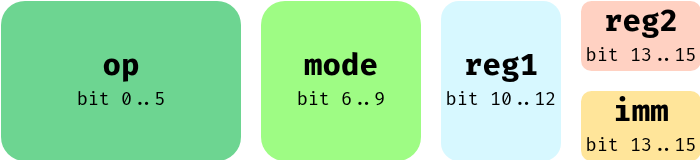

The diagram above was exported from draw.io. Its source (the exported page's mxGraphModel, read from the mxfile embedded in the PNG):
<mxGraphModel dx="396" dy="279" grid="1" gridSize="10" guides="1" tooltips="1" connect="1" arrows="1" fold="1" page="1" pageScale="1" pageWidth="850" pageHeight="1100" math="0" shadow="0">
  <root>
    <mxCell id="0" />
    <mxCell id="1" parent="0" />
    <mxCell id="2" value="&lt;b&gt;&lt;font style=&quot;font-size: 15px;&quot;&gt;op&lt;/font&gt;&lt;/b&gt;&lt;div&gt;&lt;font style=&quot;font-size: 9px;&quot;&gt;bit 0..5&lt;/font&gt;&lt;/div&gt;" style="rounded=1;whiteSpace=wrap;html=1;fillColor=light-dark(#C0FDAF,#6DD591);fontFamily=FiraCode Nerd Font;fontColor=#000000;strokeColor=none;" vertex="1" parent="1">
      <mxGeometry x="80" y="200" width="120" height="80" as="geometry" />
    </mxCell>
    <mxCell id="3" value="&lt;b style=&quot;font-family: &amp;quot;FiraCode Nerd Font&amp;quot;;&quot;&gt;&lt;font style=&quot;font-size: 15px;&quot;&gt;mode&lt;/font&gt;&lt;/b&gt;&lt;div style=&quot;font-family: &amp;quot;FiraCode Nerd Font&amp;quot;;&quot;&gt;&lt;font style=&quot;font-size: 9px;&quot;&gt;bit 6..9&lt;/font&gt;&lt;/div&gt;" style="rounded=1;whiteSpace=wrap;html=1;strokeColor=none;fillColor=#9EFC84;fontColor=#000000;" vertex="1" parent="1">
      <mxGeometry x="210" y="200" width="80" height="80" as="geometry" />
    </mxCell>
    <mxCell id="4" value="&lt;b style=&quot;font-family: &amp;quot;FiraCode Nerd Font&amp;quot;;&quot;&gt;&lt;font style=&quot;font-size: 15px;&quot;&gt;reg1&lt;/font&gt;&lt;/b&gt;&lt;div style=&quot;font-family: &amp;quot;FiraCode Nerd Font&amp;quot;;&quot;&gt;&lt;font style=&quot;font-size: 9px;&quot;&gt;bit 10..12&lt;/font&gt;&lt;/div&gt;" style="rounded=1;whiteSpace=wrap;html=1;gradientColor=none;fillColor=#D7F8FF;fontColor=#000000;strokeColor=none;" vertex="1" parent="1">
      <mxGeometry x="300" y="200" width="60" height="80" as="geometry" />
    </mxCell>
    <mxCell id="5" value="&lt;font face=&quot;FiraCode Nerd Font&quot;&gt;&lt;span style=&quot;font-size: 15px;&quot;&gt;&lt;b&gt;reg2&lt;/b&gt;&lt;/span&gt;&lt;/font&gt;&lt;br&gt;&lt;div style=&quot;font-family: &amp;quot;FiraCode Nerd Font&amp;quot;;&quot;&gt;&lt;font style=&quot;font-size: 9px;&quot;&gt;bit 13..15&lt;/font&gt;&lt;/div&gt;" style="rounded=1;whiteSpace=wrap;html=1;strokeColor=none;fontColor=#000000;fillColor=#FFD1C2;" vertex="1" parent="1">
      <mxGeometry x="370" y="200" width="60" height="35" as="geometry" />
    </mxCell>
    <mxCell id="6" value="&lt;b style=&quot;font-family: &amp;quot;FiraCode Nerd Font&amp;quot;;&quot;&gt;&lt;font style=&quot;font-size: 15px;&quot;&gt;imm&lt;/font&gt;&lt;/b&gt;&lt;div style=&quot;font-family: &amp;quot;FiraCode Nerd Font&amp;quot;;&quot;&gt;&lt;font style=&quot;font-size: 9px;&quot;&gt;bit 13..15&lt;/font&gt;&lt;/div&gt;" style="rounded=1;whiteSpace=wrap;html=1;strokeColor=none;fontColor=#000000;fillColor=#FFE59A;" vertex="1" parent="1">
      <mxGeometry x="370" y="245" width="60" height="35" as="geometry" />
    </mxCell>
  </root>
</mxGraphModel>